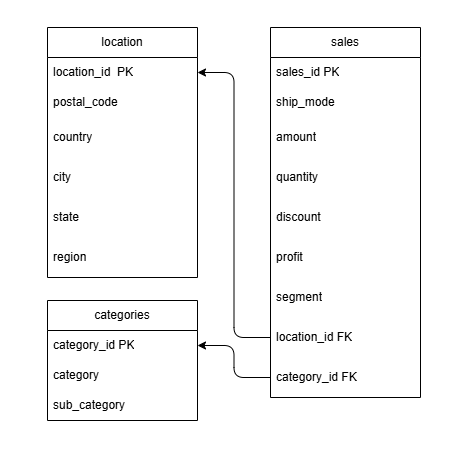

The diagram above was exported from draw.io. Its source (the exported page's mxGraphModel, read from the mxfile embedded in the PNG):
<mxGraphModel dx="1116" dy="631" grid="0" gridSize="10" guides="1" tooltips="1" connect="1" arrows="1" fold="1" page="1" pageScale="1" pageWidth="850" pageHeight="1400" background="light-dark(#ffffff, #121212)" math="0" shadow="0">
  <root>
    <mxCell id="0" />
    <mxCell id="1" parent="0" />
    <mxCell id="mo8I2MMjAhQ-afuWNjm7-25" parent="1" style="whiteSpace=wrap;html=1;aspect=fixed;strokeColor=#FFFFFF;" value="" vertex="1">
      <mxGeometry height="467" width="467" x="25" y="19" as="geometry" />
    </mxCell>
    <mxCell id="HX5QI0GyJuWFJDwH4txH-1" parent="1" style="swimlane;fontStyle=0;childLayout=stackLayout;horizontal=1;startSize=30;horizontalStack=0;resizeParent=1;resizeParentMax=0;resizeLast=0;collapsible=1;marginBottom=0;whiteSpace=wrap;html=1;" value="location" vertex="1">
      <mxGeometry height="250" width="150" x="72" y="46" as="geometry" />
    </mxCell>
    <mxCell id="HX5QI0GyJuWFJDwH4txH-2" parent="HX5QI0GyJuWFJDwH4txH-1" style="text;strokeColor=none;fillColor=none;align=left;verticalAlign=middle;spacingLeft=4;spacingRight=4;overflow=hidden;points=[[0,0.5],[1,0.5]];portConstraint=eastwest;rotatable=0;whiteSpace=wrap;html=1;" value="location_id&amp;nbsp; PK" vertex="1">
      <mxGeometry height="30" width="150" y="30" as="geometry" />
    </mxCell>
    <mxCell id="HX5QI0GyJuWFJDwH4txH-3" parent="HX5QI0GyJuWFJDwH4txH-1" style="text;strokeColor=none;fillColor=none;align=left;verticalAlign=middle;spacingLeft=4;spacingRight=4;overflow=hidden;points=[[0,0.5],[1,0.5]];portConstraint=eastwest;rotatable=0;whiteSpace=wrap;html=1;" value="postal_code" vertex="1">
      <mxGeometry height="30" width="150" y="60" as="geometry" />
    </mxCell>
    <mxCell id="HX5QI0GyJuWFJDwH4txH-4" parent="HX5QI0GyJuWFJDwH4txH-1" style="text;strokeColor=none;fillColor=none;align=left;verticalAlign=middle;spacingLeft=4;spacingRight=4;overflow=hidden;points=[[0,0.5],[1,0.5]];portConstraint=eastwest;rotatable=0;whiteSpace=wrap;html=1;" value="country" vertex="1">
      <mxGeometry height="40" width="150" y="90" as="geometry" />
    </mxCell>
    <mxCell id="HX5QI0GyJuWFJDwH4txH-18" parent="HX5QI0GyJuWFJDwH4txH-1" style="text;strokeColor=none;fillColor=none;align=left;verticalAlign=middle;spacingLeft=4;spacingRight=4;overflow=hidden;points=[[0,0.5],[1,0.5]];portConstraint=eastwest;rotatable=0;whiteSpace=wrap;html=1;" value="city" vertex="1">
      <mxGeometry height="40" width="150" y="130" as="geometry" />
    </mxCell>
    <mxCell id="HX5QI0GyJuWFJDwH4txH-19" parent="HX5QI0GyJuWFJDwH4txH-1" style="text;strokeColor=none;fillColor=none;align=left;verticalAlign=middle;spacingLeft=4;spacingRight=4;overflow=hidden;points=[[0,0.5],[1,0.5]];portConstraint=eastwest;rotatable=0;whiteSpace=wrap;html=1;" value="state" vertex="1">
      <mxGeometry height="40" width="150" y="170" as="geometry" />
    </mxCell>
    <mxCell id="mo8I2MMjAhQ-afuWNjm7-16" parent="HX5QI0GyJuWFJDwH4txH-1" style="text;strokeColor=none;fillColor=none;align=left;verticalAlign=middle;spacingLeft=4;spacingRight=4;overflow=hidden;points=[[0,0.5],[1,0.5]];portConstraint=eastwest;rotatable=0;whiteSpace=wrap;html=1;" value="region" vertex="1">
      <mxGeometry height="40" width="150" y="210" as="geometry" />
    </mxCell>
    <mxCell id="mo8I2MMjAhQ-afuWNjm7-1" parent="1" style="swimlane;fontStyle=0;childLayout=stackLayout;horizontal=1;startSize=30;horizontalStack=0;resizeParent=1;resizeParentMax=0;resizeLast=0;collapsible=1;marginBottom=0;whiteSpace=wrap;html=1;" value="categories" vertex="1">
      <mxGeometry height="120" width="150" x="72" y="319" as="geometry" />
    </mxCell>
    <mxCell id="mo8I2MMjAhQ-afuWNjm7-2" parent="mo8I2MMjAhQ-afuWNjm7-1" style="text;strokeColor=none;fillColor=none;align=left;verticalAlign=middle;spacingLeft=4;spacingRight=4;overflow=hidden;points=[[0,0.5],[1,0.5]];portConstraint=eastwest;rotatable=0;whiteSpace=wrap;html=1;" value="category_id PK" vertex="1">
      <mxGeometry height="30" width="150" y="30" as="geometry" />
    </mxCell>
    <mxCell id="mo8I2MMjAhQ-afuWNjm7-4" parent="mo8I2MMjAhQ-afuWNjm7-1" style="text;strokeColor=none;fillColor=none;align=left;verticalAlign=middle;spacingLeft=4;spacingRight=4;overflow=hidden;points=[[0,0.5],[1,0.5]];portConstraint=eastwest;rotatable=0;whiteSpace=wrap;html=1;" value="category" vertex="1">
      <mxGeometry height="30" width="150" y="60" as="geometry" />
    </mxCell>
    <mxCell id="mo8I2MMjAhQ-afuWNjm7-13" parent="mo8I2MMjAhQ-afuWNjm7-1" style="text;strokeColor=none;fillColor=none;align=left;verticalAlign=middle;spacingLeft=4;spacingRight=4;overflow=hidden;points=[[0,0.5],[1,0.5]];portConstraint=eastwest;rotatable=0;whiteSpace=wrap;html=1;" value="sub_category" vertex="1">
      <mxGeometry height="30" width="150" y="90" as="geometry" />
    </mxCell>
    <mxCell id="mo8I2MMjAhQ-afuWNjm7-5" parent="1" style="swimlane;fontStyle=0;childLayout=stackLayout;horizontal=1;startSize=30;horizontalStack=0;resizeParent=1;resizeParentMax=0;resizeLast=0;collapsible=1;marginBottom=0;whiteSpace=wrap;html=1;" value="sales" vertex="1">
      <mxGeometry height="370" width="150" x="295" y="46" as="geometry" />
    </mxCell>
    <mxCell id="mo8I2MMjAhQ-afuWNjm7-6" parent="mo8I2MMjAhQ-afuWNjm7-5" style="text;strokeColor=none;fillColor=none;align=left;verticalAlign=middle;spacingLeft=4;spacingRight=4;overflow=hidden;points=[[0,0.5],[1,0.5]];portConstraint=eastwest;rotatable=0;whiteSpace=wrap;html=1;" value="sales_id PK" vertex="1">
      <mxGeometry height="30" width="150" y="30" as="geometry" />
    </mxCell>
    <mxCell id="mo8I2MMjAhQ-afuWNjm7-7" parent="mo8I2MMjAhQ-afuWNjm7-5" style="text;strokeColor=none;fillColor=none;align=left;verticalAlign=middle;spacingLeft=4;spacingRight=4;overflow=hidden;points=[[0,0.5],[1,0.5]];portConstraint=eastwest;rotatable=0;whiteSpace=wrap;html=1;" value="ship_mode" vertex="1">
      <mxGeometry height="30" width="150" y="60" as="geometry" />
    </mxCell>
    <mxCell id="mo8I2MMjAhQ-afuWNjm7-8" parent="mo8I2MMjAhQ-afuWNjm7-5" style="text;strokeColor=none;fillColor=none;align=left;verticalAlign=middle;spacingLeft=4;spacingRight=4;overflow=hidden;points=[[0,0.5],[1,0.5]];portConstraint=eastwest;rotatable=0;whiteSpace=wrap;html=1;" value="amount" vertex="1">
      <mxGeometry height="40" width="150" y="90" as="geometry" />
    </mxCell>
    <mxCell id="mo8I2MMjAhQ-afuWNjm7-9" parent="mo8I2MMjAhQ-afuWNjm7-5" style="text;strokeColor=none;fillColor=none;align=left;verticalAlign=middle;spacingLeft=4;spacingRight=4;overflow=hidden;points=[[0,0.5],[1,0.5]];portConstraint=eastwest;rotatable=0;whiteSpace=wrap;html=1;" value="quantity" vertex="1">
      <mxGeometry height="40" width="150" y="130" as="geometry" />
    </mxCell>
    <mxCell id="mo8I2MMjAhQ-afuWNjm7-10" parent="mo8I2MMjAhQ-afuWNjm7-5" style="text;strokeColor=none;fillColor=none;align=left;verticalAlign=middle;spacingLeft=4;spacingRight=4;overflow=hidden;points=[[0,0.5],[1,0.5]];portConstraint=eastwest;rotatable=0;whiteSpace=wrap;html=1;" value="discount" vertex="1">
      <mxGeometry height="40" width="150" y="170" as="geometry" />
    </mxCell>
    <mxCell id="mo8I2MMjAhQ-afuWNjm7-11" parent="mo8I2MMjAhQ-afuWNjm7-5" style="text;strokeColor=none;fillColor=none;align=left;verticalAlign=middle;spacingLeft=4;spacingRight=4;overflow=hidden;points=[[0,0.5],[1,0.5]];portConstraint=eastwest;rotatable=0;whiteSpace=wrap;html=1;" value="profit" vertex="1">
      <mxGeometry height="40" width="150" y="210" as="geometry" />
    </mxCell>
    <mxCell id="mo8I2MMjAhQ-afuWNjm7-14" parent="mo8I2MMjAhQ-afuWNjm7-5" style="text;strokeColor=none;fillColor=none;align=left;verticalAlign=middle;spacingLeft=4;spacingRight=4;overflow=hidden;points=[[0,0.5],[1,0.5]];portConstraint=eastwest;rotatable=0;whiteSpace=wrap;html=1;" value="segment" vertex="1">
      <mxGeometry height="40" width="150" y="250" as="geometry" />
    </mxCell>
    <mxCell id="mo8I2MMjAhQ-afuWNjm7-17" parent="mo8I2MMjAhQ-afuWNjm7-5" style="text;strokeColor=none;fillColor=none;align=left;verticalAlign=middle;spacingLeft=4;spacingRight=4;overflow=hidden;points=[[0,0.5],[1,0.5]];portConstraint=eastwest;rotatable=0;whiteSpace=wrap;html=1;" value="location_id FK" vertex="1">
      <mxGeometry height="40" width="150" y="290" as="geometry" />
    </mxCell>
    <mxCell id="mo8I2MMjAhQ-afuWNjm7-15" parent="mo8I2MMjAhQ-afuWNjm7-5" style="text;strokeColor=none;fillColor=none;align=left;verticalAlign=middle;spacingLeft=4;spacingRight=4;overflow=hidden;points=[[0,0.5],[1,0.5]];portConstraint=eastwest;rotatable=0;whiteSpace=wrap;html=1;" value="category_id FK" vertex="1">
      <mxGeometry height="40" width="150" y="330" as="geometry" />
    </mxCell>
    <mxCell id="mo8I2MMjAhQ-afuWNjm7-21" edge="1" parent="1" source="mo8I2MMjAhQ-afuWNjm7-17" style="edgeStyle=orthogonalEdgeStyle;html=1;entryX=1;entryY=0.5;entryDx=0;entryDy=0;" target="HX5QI0GyJuWFJDwH4txH-2">
      <mxGeometry relative="1" as="geometry" />
    </mxCell>
    <mxCell id="mo8I2MMjAhQ-afuWNjm7-22" edge="1" parent="1" source="mo8I2MMjAhQ-afuWNjm7-15" style="edgeStyle=orthogonalEdgeStyle;html=1;entryX=1;entryY=0.5;entryDx=0;entryDy=0;" target="mo8I2MMjAhQ-afuWNjm7-2">
      <mxGeometry relative="1" as="geometry" />
    </mxCell>
  </root>
</mxGraphModel>